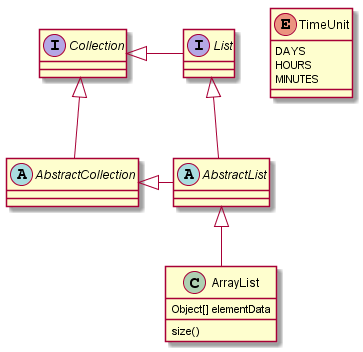

The diagram above was rendered by PlantUML. Its source (embedded in the PNG):
@startuml
abstract class AbstractList
abstract AbstractCollection
interface List
interface Collection

List <|-- AbstractList
Collection <|-- AbstractCollection

Collection <|- List
AbstractCollection <|- AbstractList
AbstractList <|-- ArrayList

class ArrayList {
  Object[] elementData
  size()
}

enum TimeUnit {
  DAYS
  HOURS
  MINUTES
}

@enduml